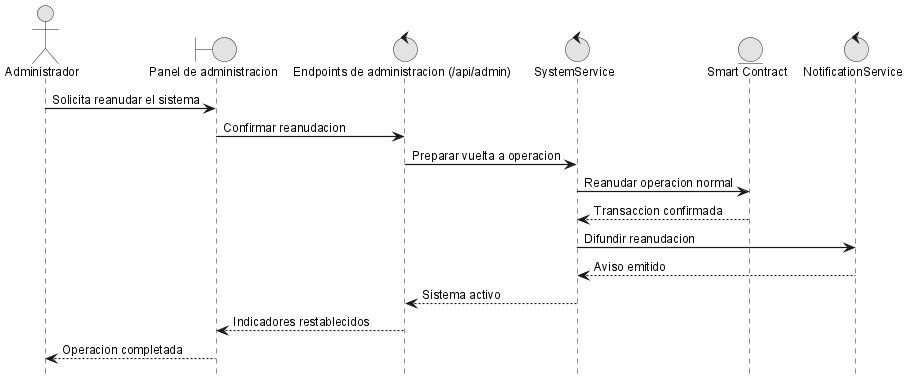

The diagram above was rendered by PlantUML. Its source (embedded in the PNG):
@startuml
!include _sequence-style.puml
actor Administrador as admin
boundary "Panel de administracion" as ui
control "Endpoints de administracion (/api/admin)" as api
control "SystemService" as srv
entity "Smart Contract" as sc
control "NotificationService" as notify

admin -> ui: Solicita reanudar el sistema
ui -> api: Confirmar reanudacion
api -> srv: Preparar vuelta a operacion
srv -> sc: Reanudar operacion normal
sc --> srv: Transaccion confirmada
srv -> notify: Difundir reanudacion
notify --> srv: Aviso emitido
srv --> api: Sistema activo
api --> ui: Indicadores restablecidos
ui --> admin: Operacion completada
@enduml